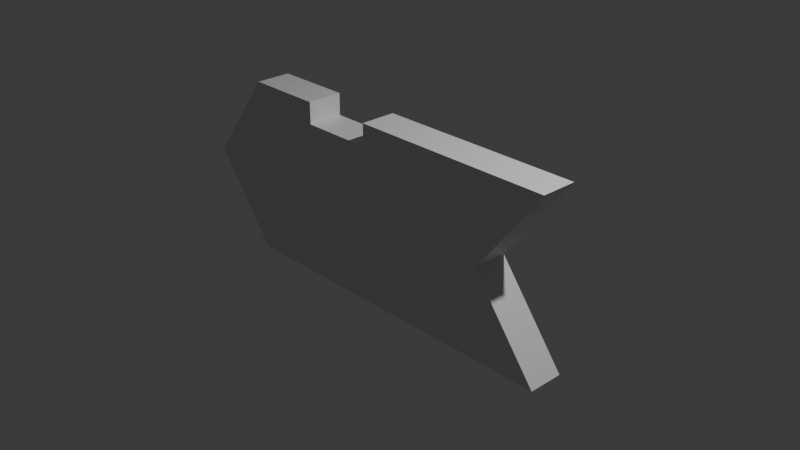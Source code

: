 # Source: arrow.blend  (saved by Blender 4.4.32; exported with 4.5.12 LTS)
import bpy
from mathutils import Matrix  # noqa: F401  (used for matrix-valued properties, if any)

bpy.ops.wm.read_factory_settings(use_empty=True)
scene = bpy.context.scene
scene.name = 'Scene'

# ---- collections
col_collection = bpy.data.collections.new('Collection'); scene.collection.children.link(col_collection)

# ---- materials (node trees are filled in below, after node groups)
mat_material = bpy.data.materials.new('Material')
mat_material.alpha_threshold = 0.0
mat_material.roughness = 0.5
mat_material.line_color = (0.0, 0.0, 0.0, 1.0)

# ---- material node trees
mat_material.use_nodes = True; mat_material.node_tree.nodes.clear()
_N = mat_material.node_tree.nodes; _L = mat_material.node_tree.links
n0 = _N.new('ShaderNodeOutputMaterial'); n0.name = 'Material Output'; n0.location = (300, 300)
n1 = _N.new('ShaderNodeBsdfPrincipled'); n1.name = 'Principled BSDF'; n1.location = (10, 300)
n1.inputs[3].default_value = 1.45
_L.new(n1.outputs[0], n0.inputs[0])
n0.is_active_output = True

# ---- world
world_world = bpy.data.worlds.new('World'); scene.world = world_world
world_world.use_nodes = True; world_world.node_tree.nodes.clear()
_N = world_world.node_tree.nodes; _L = world_world.node_tree.links
n0 = _N.new('ShaderNodeOutputWorld'); n0.name = 'World Output'; n0.location = (300, 300)
n1 = _N.new('ShaderNodeBackground'); n1.name = 'Background'; n1.location = (10, 300)
n1.inputs[0].default_value = (0.05088, 0.05088, 0.05088, 1.0)
_L.new(n1.outputs[0], n0.inputs[0])
n0.is_active_output = True
world_world.color = (0.05088, 0.05088, 0.05088)
world_world.sun_shadow_jitter_overblur = 0.0

# ---- cameras
cam_camera = bpy.data.cameras.new('Camera')
cam_camera.clip_end = 100.0
cam_camera.ortho_scale = 7.314

# ---- lights
light_light = bpy.data.lights.new('Light', 'POINT')
light_light.energy = 1000.0
light_light.shadow_soft_size = 0.1

# ---- meshes
me_cube = bpy.data.meshes.new('Cube')
me_cube.from_pydata([(2.0, 0.2, 1.0), (2.0, 0.2, -1.0), (2.0, -0.2, 1.0), (2.0, -0.2, -1.0), (-2.0, 0.2, 1.0), (-2.0, 0.2, -1.0), (-2.0, -0.2, 1.0), (-2.0, -0.2, -1.0), (1.24, 0.2, 0.0), (-2.76, -0.2, 0.0), (1.24, -0.2, 0.0), (-2.76, 0.2, 0.0), (-0.3081, 0.2, -1.0), (-1.128, 0.2, -1.0), (-1.128, -0.2, -1.0), (-0.3081, -0.2, -1.0), (-0.3081, 0.2, 1.0), (-1.128, 0.2, 1.0), (-0.3081, -0.2, 1.0), (-1.128, -0.2, 1.0), (-0.3081, -0.2, 0.7542), (-1.128, -0.2, 0.7542), (-1.128, 0.2, 0.7542), (-0.3081, 0.2, 0.7542)], [], [(9, 6, 4, 11), (12, 1, 3, 15), (8, 0, 2, 10), (1, 8, 10, 3), (7, 9, 11, 5), (17, 4, 6, 19), (23, 16, 0, 8, 1, 12, 13, 5, 11, 4, 17, 22), (21, 22, 17, 19), (20, 18, 16, 23), (0, 16, 18, 2), (20, 23, 22, 21), (5, 13, 14, 7), (13, 12, 15, 14), (21, 19, 6, 9, 7, 14, 15, 3, 10, 2, 18, 20)])
_uv = me_cube.uv_layers.new(name='UVMap')
_uv.uv.foreach_set('vector', [0.5, 0.0, 0.625, 0.0, 0.625, 0.25, 0.5, 0.25, 0.2917, 0.5, 0.375, 0.5, 0.375, 0.75, 0.2917, 0.75, 0.5, 0.5, 0.625, 0.5, 0.625, 0.75, 0.5, 0.75, 0.375, 0.5, 0.5, 0.5, 0.5, 0.75, 0.375, 0.75, 0.375, 0.0, 0.5, 0.0, 0.5, 0.25, 0.375, 0.25, 0.625, 0.3333, 0.625, 0.25, 0.625, 0.0, 0.625, 0.25, 0.5, 0.4167, 0.625, 0.4167, 0.625, 0.5, 0.5, 0.5, 0.375, 0.5, 0.375, 0.4167, 0.375, 0.3333, 0.375, 0.25, 0.5, 0.25, 0.625, 0.25, 0.625, 0.3333, 0.5, 0.3333, 0.5, 0.5833, 0.5, 0.3333, 0.625, 0.3333, 0.625, 0.25, 0.5, 0.6667, 0.625, 0.5, 0.625, 0.4167, 0.5, 0.4167, 0.625, 0.5, 0.625, 0.4167, 0.625, 0.5, 0.625, 0.75, 0.5, 0.6667, 0.5, 0.4167, 0.5, 0.3333, 0.5, 0.5833, 0.125, 0.5, 0.2083, 0.5, 0.2083, 0.75, 0.125, 0.75, 0.2083, 0.5, 0.2917, 0.5, 0.2917, 0.75, 0.2083, 0.75, 0.5, 0.5833, 0.625, 0.25, 0.625, 0.0, 0.5, 1.0, 0.375, 1.0, 0.375, 0.9167, 0.375, 0.8333, 0.375, 0.75, 0.5, 0.75, 0.625, 0.75, 0.625, 0.5, 0.5, 0.6667])
me_cube.materials.append(mat_material)
me_cube.use_mirror_vertex_groups = False
me_cube.update()

# ---- objects
ob_cube = bpy.data.objects.new('Cube', me_cube)
ob_light = bpy.data.objects.new('Light', light_light)
ob_camera = bpy.data.objects.new('Camera', cam_camera)

# ---- transforms, parenting, visibility, modifiers, constraints
ob_cube.location = (0.0, 0.0, 0.0)
ob_cube.lock_rotations_4d = False
ob_cube.empty_display_type = 'ARROWS'
ob_cube.lineart.crease_threshold = 0.0
ob_light.location = (4.076, 1.005, 5.904)
ob_light.rotation_euler = (0.6503, 0.05522, 1.866)
ob_light.lock_rotations_4d = False
ob_light.empty_display_type = 'ARROWS'
ob_light.color = (0.0, 0.0, 0.0, 0.0)
ob_light.lineart.crease_threshold = 0.0
ob_camera.location = (7.359, -6.926, 4.958)
ob_camera.rotation_euler = (1.109, 0.0, 0.8149)
ob_camera.lock_rotations_4d = False
ob_camera.empty_display_type = 'ARROWS'
ob_camera.color = (0.0, 0.0, 0.0, 0.0)
ob_camera.display_type = 'WIRE'
ob_camera.lineart.crease_threshold = 0.0

# ---- collection membership
col_collection.objects.link(ob_cube)
col_collection.objects.link(ob_light)
col_collection.objects.link(ob_camera)

# ---- scene / render settings (as saved in the file)
scene.camera = ob_camera
scene.frame_start = 1; scene.frame_end = 250; scene.frame_set(1)
scene.render.engine = 'BLENDER_EEVEE_NEXT'
bpy.context.view_layer.update()
